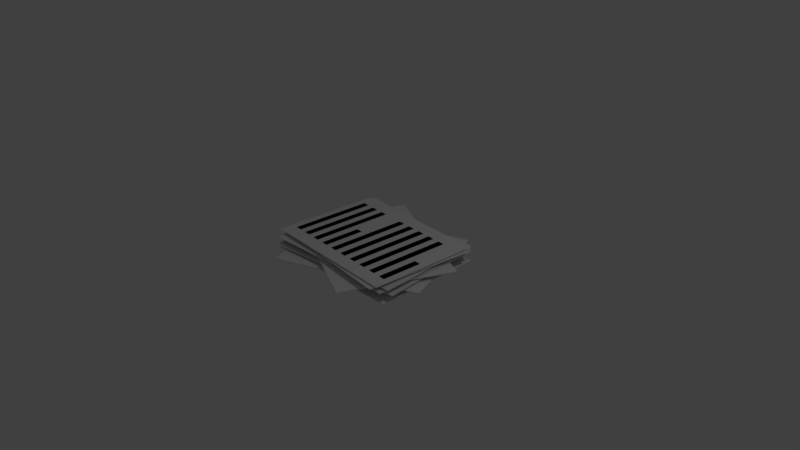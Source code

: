 # Source: Papers.blend  (saved by Blender 2.77.0; exported with 4.5.12 LTS)
import bpy
from mathutils import Matrix  # noqa: F401  (used for matrix-valued properties, if any)

bpy.ops.wm.read_factory_settings(use_empty=True)
scene = bpy.context.scene
scene.name = 'Scene'

# ---- collections
col_collection_1 = bpy.data.collections.new('Collection 1'); scene.collection.children.link(col_collection_1)

# ---- materials (node trees are filled in below, after node groups)
mat_material = bpy.data.materials.new('Material')
mat_material.alpha_threshold = 0.0
mat_material.use_transparent_shadow = False
mat_material.roughness = 0.5
mat_material.line_color = (0.0, 0.0, 0.0, 1.0)
mat_text = bpy.data.materials.new('Text')
mat_text.alpha_threshold = 0.0
mat_text.use_transparent_shadow = False
mat_text.diffuse_color = (0.0, 0.0, 0.0, 1.0)
mat_text.roughness = 0.5

# ---- material node trees

# ---- world
world_world = bpy.data.worlds.new('World'); scene.world = world_world
world_world.color = (0.05088, 0.05088, 0.05088)
world_world.use_sun_shadow = False
world_world.sun_shadow_jitter_overblur = 0.0
world_world.cycles.sampling_method = 'MANUAL'

# ---- cameras
cam_camera = bpy.data.cameras.new('Camera')
cam_camera.clip_end = 100.0
cam_camera.lens = 35.0
cam_camera.sensor_width = 32.0
cam_camera.sensor_height = 18.0
cam_camera.ortho_scale = 7.314
cam_camera.dof.focus_distance = 0.0
cam_camera.dof.aperture_fstop = 128.0

# ---- lights
light_lamp = bpy.data.lights.new('Lamp', 'POINT')
light_lamp.transmission_factor = 0.0
light_lamp.cutoff_distance = 30.0
light_lamp.energy = 100.0
light_lamp.shadow_buffer_clip_start = 1.001
light_lamp.shadow_soft_size = 0.1
light_lamp.shadow_maximum_resolution = 0.006
light_lamp.use_absolute_resolution = True

# ---- meshes
me_cube = bpy.data.meshes.new('Cube')
me_cube.from_pydata([(-0.6832, -1.047, 0.06395), (1.196, -0.3627, 0.06395), (-1.196, 0.3627, 0.06395), (0.6832, 1.047, 0.06395), (1.0, 0.75, 0.0), (-1.0, 0.75, 0.0), (1.0, -0.75, 0.0), (-1.0, -0.75, 0.0), (-0.9308, -0.8343, 0.1007), (1.062, -0.66, 0.1007), (-1.062, 0.66, 0.1007), (0.9308, 0.8343, 0.1007), (-1.223, -0.2571, 0.1273), (0.5893, -1.102, 0.1273), (-0.5893, 1.102, 0.1273), (1.223, 0.2571, 0.1273), (-1.021, -0.7205, 0.1451), (0.9777, -0.7789, 0.1451), (-0.9777, 0.7789, 0.1451), (1.021, 0.7205, 0.1451), (-0.9623, -0.7978, 0.1782), (1.035, -0.7005, 0.1782), (-1.035, 0.7005, 0.1782), (0.9623, 0.7978, 0.1782), (-1.082, -0.6257, 0.206), (0.9036, -0.8637, 0.206), (-0.9036, 0.8637, 0.206), (1.082, 0.6257, 0.206), (-1.041, -0.6914, 0.2328), (0.9553, -0.8061, 0.2328), (-0.9553, 0.8061, 0.2328), (1.041, 0.6914, 0.2328), (0.9463, 0.6969, 0.2328), (0.8512, 0.7023, 0.2328), (0.7561, 0.7078, 0.2328), (0.6611, 0.7133, 0.2328), (0.566, 0.7187, 0.2328), (0.4709, 0.7242, 0.2328), (0.3758, 0.7296, 0.2328), (0.2807, 0.7351, 0.2328), (0.1856, 0.7406, 0.2328), (0.09057, 0.746, 0.2328), (-0.004515, 0.7515, 0.2328), (-0.0996, 0.757, 0.2328), (-0.1947, 0.7624, 0.2328), (-0.2898, 0.7679, 0.2328), (-0.3848, 0.7734, 0.2328), (-0.4799, 0.7788, 0.2328), (-0.575, 0.7843, 0.2328), (-0.6701, 0.7897, 0.2328), (-0.7652, 0.7952, 0.2328), (-0.8602, 0.8007, 0.2328), (-0.9463, -0.6969, 0.2328), (-0.8512, -0.7023, 0.2328), (-0.7561, -0.7078, 0.2328), (-0.6611, -0.7133, 0.2328), (-0.566, -0.7187, 0.2328), (-0.4709, -0.7242, 0.2328), (-0.3758, -0.7296, 0.2328), (-0.2807, -0.7351, 0.2328), (-0.1856, -0.7406, 0.2328), (-0.09057, -0.746, 0.2328), (0.004515, -0.7515, 0.2328), (0.0996, -0.757, 0.2328), (0.1947, -0.7624, 0.2328), (0.2898, -0.7679, 0.2328), (0.3848, -0.7734, 0.2328), (0.4799, -0.7788, 0.2328), (0.575, -0.7843, 0.2328), (0.6701, -0.7897, 0.2328), (0.7652, -0.7952, 0.2328), (0.8602, -0.8007, 0.2328), (0.9662, -0.6172, 0.2328), (1.031, 0.5025, 0.2328), (-0.9662, 0.6172, 0.2328), (-1.031, -0.5025, 0.2328), (-0.9354, -0.5079, 0.2328), (-0.8711, 0.6118, 0.2328), (-0.8404, -0.5134, 0.2328), (-0.776, 0.6063, 0.2328), (-0.7453, -0.5189, 0.2328), (-0.6809, 0.6008, 0.2328), (-0.6502, -0.5243, 0.2328), (-0.5859, 0.5954, 0.2328), (-0.5551, -0.5298, 0.2328), (-0.4908, 0.5899, 0.2328), (-0.46, -0.5353, 0.2328), (-0.3957, 0.5844, 0.2328), (-0.365, -0.5407, 0.2328), (-0.3006, 0.579, 0.2328), (-0.2699, -0.5462, 0.2328), (-0.2055, 0.5735, 0.2328), (-0.1748, -0.5517, 0.2328), (-0.1105, 0.568, 0.2328), (-0.07971, -0.5571, 0.2328), (-0.01537, 0.5626, 0.2328), (0.01537, -0.5626, 0.2328), (0.07971, 0.5571, 0.2328), (0.1105, -0.568, 0.2328), (0.1748, 0.5517, 0.2328), (0.2055, -0.5735, 0.2328), (0.2699, 0.5462, 0.2328), (0.3006, -0.579, 0.2328), (0.365, 0.5407, 0.2328), (0.3957, -0.5844, 0.2328), (0.46, 0.5353, 0.2328), (0.4908, -0.5899, 0.2328), (0.5551, 0.5298, 0.2328), (0.5859, -0.5954, 0.2328), (0.6502, 0.5243, 0.2328), (0.6809, -0.6008, 0.2328), (0.7453, 0.5189, 0.2328), (0.776, -0.6063, 0.2328), (0.8404, 0.5134, 0.2328), (0.8711, -0.6118, 0.2328), (0.9354, 0.5079, 0.2328), (0.9984, -0.05737, 0.2328), (-0.9984, 0.05737, 0.2328), (-0.9033, 0.0519, 0.2328), (-0.8082, 0.04644, 0.2328), (-0.7131, 0.04098, 0.2328), (-0.618, 0.03551, 0.2328), (-0.5229, 0.03005, 0.2328), (-0.4279, 0.02459, 0.2328), (-0.3328, 0.01912, 0.2328), (-0.2377, 0.01366, 0.2328), (-0.1426, 0.008195, 0.2328), (-0.04754, 0.002732, 0.2328), (0.04754, -0.002732, 0.2328), (0.1426, -0.008195, 0.2328), (0.2377, -0.01366, 0.2328), (0.3328, -0.01912, 0.2328), (0.4279, -0.02459, 0.2328), (0.5229, -0.03005, 0.2328), (0.618, -0.03551, 0.2328), (0.7131, -0.04098, 0.2328), (0.8082, -0.04644, 0.2328), (0.9033, -0.0519, 0.2328), (1.0, 0.75, 0.01), (-1.0, 0.75, 0.01), (1.0, -0.75, 0.01), (-1.0, -0.75, 0.01), (-1.196, 0.3627, 0.07395), (-0.6832, -1.047, 0.07395), (1.196, -0.3627, 0.07395), (0.6832, 1.047, 0.07395), (0.9308, 0.8343, 0.1107), (-1.062, 0.66, 0.1107), (1.062, -0.66, 0.1107), (-0.9308, -0.8343, 0.1107), (1.223, 0.2571, 0.1373), (-0.5893, 1.102, 0.1373), (0.5893, -1.102, 0.1373), (-1.223, -0.2571, 0.1373), (1.021, 0.7205, 0.1551), (-0.9777, 0.7789, 0.1551), (0.9777, -0.7789, 0.1551), (-1.021, -0.7205, 0.1551), (0.9623, 0.7978, 0.1882), (-1.035, 0.7005, 0.1882), (1.035, -0.7005, 0.1882), (-0.9623, -0.7978, 0.1882), (1.082, 0.6257, 0.216), (-0.9036, 0.8637, 0.216), (0.9036, -0.8637, 0.216), (-1.082, -0.6257, 0.216)], [], [(8, 10, 11, 9), (0, 2, 3, 1), (7, 5, 4, 6), (12, 14, 15, 13), (16, 18, 19, 17), (20, 22, 23, 21), (24, 26, 27, 25), (115, 73, 31, 32), (74, 77, 51, 30), (77, 79, 50, 51), (79, 81, 49, 50), (81, 83, 48, 49), (83, 85, 47, 48), (85, 87, 46, 47), (87, 89, 45, 46), (89, 91, 44, 45), (91, 93, 43, 44), (93, 95, 42, 43), (95, 97, 41, 42), (97, 99, 40, 41), (99, 101, 39, 40), (101, 103, 38, 39), (103, 105, 37, 38), (105, 107, 36, 37), (107, 109, 35, 36), (109, 111, 34, 35), (111, 113, 33, 34), (113, 115, 32, 33), (70, 71, 114, 112), (136, 137, 115, 113), (69, 70, 112, 110), (135, 136, 113, 111), (68, 69, 110, 108), (134, 135, 111, 109), (67, 68, 108, 106), (133, 134, 109, 107), (66, 67, 106, 104), (132, 133, 107, 105), (65, 66, 104, 102), (131, 132, 105, 103), (64, 65, 102, 100), (130, 131, 103, 101), (63, 64, 100, 98), (129, 130, 101, 99), (62, 63, 98, 96), (128, 129, 99, 97), (61, 62, 96, 94), (127, 128, 97, 95), (60, 61, 94, 92), (126, 127, 95, 93), (59, 60, 92, 90), (125, 126, 93, 91), (58, 59, 90, 88), (124, 125, 91, 89), (57, 58, 88, 86), (123, 124, 89, 87), (56, 57, 86, 84), (122, 123, 87, 85), (55, 56, 84, 82), (121, 122, 85, 83), (54, 55, 82, 80), (120, 121, 83, 81), (53, 54, 80, 78), (119, 120, 81, 79), (52, 53, 78, 76), (118, 119, 79, 77), (28, 52, 76, 75), (117, 118, 77, 74), (71, 29, 72, 114), (137, 116, 73, 115), (114, 72, 116, 137), (75, 76, 118, 117), (76, 78, 119, 118), (78, 80, 120, 119), (80, 82, 121, 120), (82, 84, 122, 121), (84, 86, 123, 122), (86, 88, 124, 123), (88, 90, 125, 124), (90, 92, 126, 125), (92, 94, 127, 126), (94, 96, 128, 127), (96, 98, 129, 128), (98, 100, 130, 129), (100, 102, 131, 130), (102, 104, 132, 131), (104, 106, 133, 132), (106, 108, 134, 133), (108, 110, 135, 134), (110, 112, 136, 135), (112, 114, 137, 136), (141, 140, 138, 139), (7, 6, 140, 141), (4, 5, 139, 138), (5, 7, 141, 139), (6, 4, 138, 140), (143, 144, 145, 142), (1, 3, 145, 144), (2, 0, 143, 142), (3, 2, 142, 145), (0, 1, 144, 143), (149, 148, 146, 147), (8, 9, 148, 149), (11, 10, 147, 146), (10, 8, 149, 147), (9, 11, 146, 148), (153, 152, 150, 151), (14, 12, 153, 151), (13, 15, 150, 152), (12, 13, 152, 153), (15, 14, 151, 150), (157, 156, 154, 155), (18, 16, 157, 155), (17, 19, 154, 156), (16, 17, 156, 157), (19, 18, 155, 154), (161, 160, 158, 159), (21, 23, 158, 160), (20, 21, 160, 161), (23, 22, 159, 158), (22, 20, 161, 159), (165, 164, 162, 163), (24, 25, 164, 165), (27, 26, 163, 162), (26, 24, 165, 163), (25, 27, 162, 164)])
me_cube.polygons.foreach_set('material_index', [0, 0, 0, 0, 0, 0, 0, 0, 0, 0, 0, 0, 0, 0, 0, 0, 0, 0, 0, 0, 0, 0, 0, 0, 0, 0, 0, 0, 0, 0, 0, 0, 0, 1, 0, 0, 0, 1, 0, 0, 0, 1, 0, 0, 0, 1, 0, 0, 0, 1, 0, 0, 0, 0, 0, 0, 0, 1, 0, 0, 0, 1, 0, 0, 0, 1, 0, 0, 0, 0, 0, 0, 1, 0, 1, 0, 1, 0, 1, 0, 1, 0, 1, 0, 1, 0, 1, 0, 1, 0, 1, 0, 0, 0, 0, 0, 0, 0, 0, 0, 0, 0, 0, 0, 0, 0, 0, 0, 0, 0, 0, 0, 0, 0, 0, 0, 0, 0, 0, 0, 0, 0, 0, 0, 0, 0])
me_cube.materials.append(mat_material)
me_cube.materials.append(mat_text)
me_cube.use_remesh_preserve_volume = False
me_cube.use_remesh_preserve_attributes = False
me_cube.use_mirror_vertex_groups = False
me_cube.update()

# ---- objects
ob_cube = bpy.data.objects.new('Cube', me_cube)
ob_lamp = bpy.data.objects.new('Lamp', light_lamp)
ob_camera = bpy.data.objects.new('Camera', cam_camera)

# ---- transforms, parenting, visibility, modifiers, constraints
ob_cube.location = (0.0, 0.0, 0.0)
ob_cube.lock_rotations_4d = False
ob_cube.empty_display_type = 'ARROWS'
ob_cube.lineart.crease_threshold = 0.0
ob_lamp.location = (4.076, 1.005, 5.904)
ob_lamp.rotation_euler = (0.6503, 0.05522, 1.866)
ob_lamp.lock_rotations_4d = False
ob_lamp.empty_display_type = 'ARROWS'
ob_lamp.color = (0.0, 0.0, 0.0, 0.0)
ob_lamp.lineart.crease_threshold = 0.0
ob_camera.location = (7.481, -6.508, 5.344)
ob_camera.rotation_euler = (1.109, 0.01082, 0.8149)
ob_camera.lock_rotations_4d = False
ob_camera.empty_display_type = 'ARROWS'
ob_camera.color = (0.0, 0.0, 0.0, 0.0)
ob_camera.display_type = 'WIRE'
ob_camera.lineart.crease_threshold = 0.0

# ---- collection membership
col_collection_1.objects.link(ob_cube)
col_collection_1.objects.link(ob_lamp)
col_collection_1.objects.link(ob_camera)

# ---- scene / render settings (as saved in the file)
scene.camera = ob_camera
scene.frame_start = 1; scene.frame_end = 250; scene.frame_set(1)
scene.render.engine = 'BLENDER_EEVEE_NEXT'
scene.render.resolution_percentage = 50
scene.render.dither_intensity = 0.0
scene.cycles.use_denoising = False
scene.cycles.samples = 128
scene.cycles.sampling_pattern = 'TABULATED_SOBOL'
scene.cycles.light_sampling_threshold = 0.0
scene.cycles.use_adaptive_sampling = False
scene.cycles.use_light_tree = False
scene.cycles.blur_glossy = 0.0
scene.cycles.sample_clamp_indirect = 0.0
scene.view_settings.view_transform = 'Standard'
bpy.context.view_layer.update()

